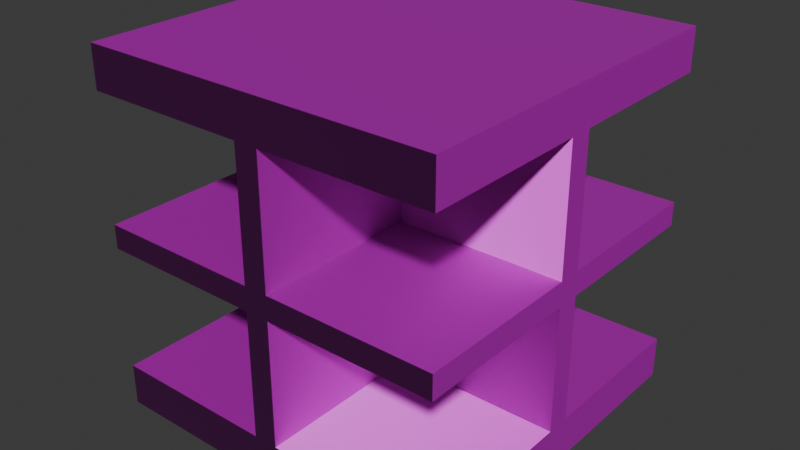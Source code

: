 # Source: Floor2.blend  (saved by Blender 4.5.88; exported with 4.5.12 LTS)
import bpy
from mathutils import Matrix  # noqa: F401  (used for matrix-valued properties, if any)

bpy.ops.wm.read_factory_settings(use_empty=True)
scene = bpy.context.scene
scene.name = 'Scene'

# ---- collections
col_collection = bpy.data.collections.new('Collection'); scene.collection.children.link(col_collection)

# ---- images (referenced by path relative to the original .blend; pixels are not part of the script)
import os
ASSET_DIR = os.environ.get("B2B_ASSET_DIR", "")  # directory of the original .blend (textures are referenced by path, not embedded)
HERE = os.path.dirname(os.path.abspath(__file__))  # packed textures are extracted next to this script under _unpacked/

def load_image(name, relpath, width, height, colorspace="sRGB"):
    """Load a texture the original file referenced (path relative to the .blend, or extracted next to this script)."""
    p = next((c for c in (os.path.join(HERE, relpath), os.path.join(ASSET_DIR, relpath)) if relpath and os.path.exists(c)), "")
    if p:
        img = bpy.data.images.load(p, check_existing=True)
        img.name = name
    else:  # same state as the original file: an image datablock whose file is absent (Cycles renders it pink)
        img = bpy.data.images.new(name, width, height)
        img.source = "FILE"
        img.filepath = "//" + (relpath or name)
    img.colorspace_settings.name = colorspace
    return img
img_base_color = load_image('Base Color', 'Base Color.png', 1024, 1024, 'sRGB')
img_normal_map = load_image('Normal Map', 'Normal Map.png', 1024, 1024, 'Non-Color')
img_concrete_png = load_image('concrete.png', 'concrete.png', 1024, 1024, 'Non-Color')

# ---- materials (node trees are filled in below, after node groups)
mat_material = bpy.data.materials.new('Material')

# ---- material node trees
mat_material.use_nodes = True; mat_material.node_tree.nodes.clear()
_N = mat_material.node_tree.nodes; _L = mat_material.node_tree.links
n0 = _N.new('ShaderNodeBsdfPrincipled'); n0.name = 'Principled BSDF'; n0.location = (-200, 100)
n1 = _N.new('ShaderNodeOutputMaterial'); n1.name = 'Material Output'; n1.location = (200, 100)
n2 = _N.new('ShaderNodeTexImage'); n2.name = 'Image Texture'; n2.location = (-579, 185)
n2.image = img_base_color
n3 = _N.new('ShaderNodeNormalMap'); n3.name = 'Normal Map'; n3.location = (-534, -162)
n4 = _N.new('ShaderNodeTexImage'); n4.name = 'Image Texture.001'; n4.location = (-896, -355)
n4.image = img_normal_map
n5 = _N.new('ShaderNodeTexImage'); n5.name = 'Image Texture.002'; n5.location = (-1131, -43)
n5.image = img_concrete_png
_L.new(n0.outputs[0], n1.inputs[0])
_L.new(n2.outputs[0], n0.inputs[0])
_L.new(n3.outputs[0], n0.inputs[5])
_L.new(n4.outputs[0], n3.inputs[1])
n1.is_active_output = True

# ---- world
world_world = bpy.data.worlds.new('World'); scene.world = world_world
world_world.use_nodes = True; world_world.node_tree.nodes.clear()
_N = world_world.node_tree.nodes; _L = world_world.node_tree.links
n0 = _N.new('ShaderNodeOutputWorld'); n0.name = 'World Output'; n0.location = (300, 300)
n1 = _N.new('ShaderNodeBackground'); n1.name = 'Background'; n1.location = (10, 300)
n1.inputs[0].default_value = (0.05088, 0.05088, 0.05088, 1.0)
_L.new(n1.outputs[0], n0.inputs[0])
n0.is_active_output = True
world_world.color = (0.05088, 0.05088, 0.05088)
world_world.sun_shadow_jitter_overblur = 0.0

# ---- meshes
me_cube_001 = bpy.data.meshes.new('Cube.001')
me_cube_001.from_pydata([(-1.0, -1.0, 0.0), (-1.0, -1.0, 2.0), (-1.0, 1.0, 0.0), (-1.0, 1.0, 2.0), (1.0, -1.0, 0.0), (1.0, -1.0, 2.0), (1.0, 1.0, 0.0), (1.0, 1.0, 2.0), (-1.0, -1.0, 0.9333), (-1.0, -1.0, 1.067), (-1.0, 1.0, 1.067), (-1.0, 1.0, 0.9333), (1.0, 1.0, 1.067), (1.0, 1.0, 0.9333), (1.0, -1.0, 1.067), (1.0, -1.0, 0.9333), (-1.0, 1.0, 0.2333), (1.0, 1.0, 0.2333), (1.0, -1.0, 0.2333), (-1.0, -1.0, 0.2333), (-1.0, -1.0, 1.767), (-1.0, 1.0, 1.767), (1.0, 1.0, 1.767), (1.0, -1.0, 1.767), (0.06667, 1.0, 0.0), (-0.06667, 1.0, 0.0), (-0.06667, 1.0, 2.0), (0.06667, 1.0, 2.0), (-0.06667, -1.0, 0.0), (0.06667, -1.0, 0.0), (0.06667, -1.0, 2.0), (-0.06667, -1.0, 2.0), (0.06667, -1.0, 0.9333), (-0.06667, -1.0, 0.9333), (0.06667, -1.0, 1.067), (-0.06667, -1.0, 1.067), (-0.06667, 1.0, 0.9333), (0.06667, 1.0, 0.9333), (-0.06667, 1.0, 1.067), (0.06667, 1.0, 1.067), (-0.06667, 1.0, 0.2333), (0.06667, 1.0, 0.2333), (0.06667, -1.0, 0.2333), (-0.06667, -1.0, 0.2333), (0.06667, -1.0, 1.767), (-0.06667, -1.0, 1.767), (-0.06667, 1.0, 1.767), (0.06667, 1.0, 1.767), (-1.0, 0.06667, 0.0), (-1.0, -0.06667, 0.0), (-1.0, -0.06667, 2.0), (-1.0, 0.06667, 2.0), (1.0, -0.06667, 0.0), (1.0, 0.06667, 0.0), (1.0, 0.06667, 2.0), (1.0, -0.06667, 2.0), (1.0, 0.06667, 0.9333), (1.0, -0.06667, 0.9333), (1.0, 0.06667, 1.067), (1.0, -0.06667, 1.067), (-1.0, -0.06667, 0.9333), (-1.0, 0.06667, 0.9333), (-1.0, -0.06667, 1.067), (-1.0, 0.06667, 1.067), (-1.0, -0.06667, 0.2333), (-1.0, 0.06667, 0.2333), (1.0, 0.06667, 0.2333), (1.0, -0.06667, 0.2333), (1.0, 0.06667, 1.767), (1.0, -0.06667, 1.767), (-1.0, -0.06667, 1.767), (-1.0, 0.06667, 1.767), (0.06667, -0.06667, 0.9333), (-0.06667, -0.06667, 0.9333), (-0.06667, 0.06667, 0.9333), (0.06667, 0.06667, 0.9333), (0.06667, -0.06667, 1.067), (0.06667, 0.06667, 1.067), (-0.06667, 0.06667, 1.067), (-0.06667, -0.06667, 1.067), (-0.06667, -0.06667, 0.2333), (-0.06667, 0.06667, 0.2333), (0.06667, 0.06667, 0.2333), (0.06667, -0.06667, 0.2333), (0.06667, -0.06667, 1.767), (-0.06667, -0.06667, 1.767), (-0.06667, 0.06667, 1.767), (0.06667, 0.06667, 1.767)], [], [(38, 46, 47, 39), (34, 44, 45, 35), (65, 16, 2, 48, 49, 0, 19, 64), (67, 18, 4, 52, 53, 6, 17, 66), (63, 10, 11, 61, 60, 8, 9, 62), (40, 36, 37, 41), (59, 14, 15, 57, 56, 13, 12, 58), (42, 32, 33, 43), (52, 4, 29, 28, 0, 49, 48, 2, 25, 24, 6, 53), (51, 3, 21, 71, 70, 20, 1, 50), (55, 5, 23, 69, 68, 22, 7, 54), (41, 17, 6, 24, 25, 2, 16, 40), (51, 50, 1, 31, 30, 5, 55, 54, 7, 27, 26, 3), (62, 70, 71, 63), (58, 68, 69, 59), (43, 19, 0, 28, 29, 4, 18, 42), (27, 7, 22, 47, 46, 21, 3, 26), (64, 60, 61, 65), (39, 12, 13, 37, 36, 11, 10, 38), (66, 56, 57, 67), (31, 1, 20, 45, 44, 23, 5, 30), (35, 9, 8, 33, 32, 15, 14, 34), (57, 15, 32, 72), (59, 76, 34, 14), (13, 56, 75, 37), (12, 39, 77, 58), (63, 78, 38, 10), (61, 11, 36, 74), (9, 35, 79, 62), (8, 60, 73, 33), (16, 65, 81, 40), (43, 80, 64, 19), (18, 67, 83, 42), (41, 82, 66, 17), (37, 75, 82, 41), (36, 40, 81, 74), (61, 74, 81, 65), (60, 64, 80, 73), (33, 73, 80, 43), (32, 42, 83, 72), (57, 72, 83, 67), (56, 66, 82, 75), (20, 70, 85, 45), (69, 23, 44, 84), (22, 68, 87, 47), (71, 21, 46, 86), (34, 76, 84, 44), (59, 69, 84, 76), (58, 77, 87, 68), (39, 47, 87, 77), (38, 78, 86, 46), (63, 71, 86, 78), (62, 79, 85, 70), (35, 45, 85, 79)])
_uv = me_cube_001.uv_layers.new(name='UVMap')
_uv.uv.foreach_set('vector', [0.3017, 0.1068, 0.2524, 0.1068, 0.2524, 0.09743, 0.3017, 0.09743, 0.3017, 0.3111, 0.2524, 0.3111, 0.2524, 0.3017, 0.3017, 0.3017, 0.5434, 0.09743, 0.5434, 0.03163, 0.5598, 0.03163, 0.5598, 0.09743, 0.5598, 0.1068, 0.5598, 0.1726, 0.5434, 0.1726, 0.5434, 0.1068, 0.5434, 0.3017, 0.5434, 0.2359, 0.5598, 0.2359, 0.5598, 0.3017, 0.5598, 0.3111, 0.5598, 0.3769, 0.5434, 0.3769, 0.5434, 0.3111, 0.7522, 0.09743, 0.7522, 0.03163, 0.7616, 0.03163, 0.7616, 0.09743, 0.7616, 0.1068, 0.7616, 0.1726, 0.7522, 0.1726, 0.7522, 0.1068, 0.08098, 0.5154, 0.03163, 0.5154, 0.03163, 0.506, 0.08098, 0.506, 0.7522, 0.3017, 0.7522, 0.2359, 0.7616, 0.2359, 0.7616, 0.3017, 0.7616, 0.3111, 0.7616, 0.3769, 0.7522, 0.3769, 0.7522, 0.3111, 0.21, 0.5154, 0.1607, 0.5154, 0.1607, 0.506, 0.21, 0.506, 0.09743, 0.1726, 0.03163, 0.1726, 0.03163, 0.1068, 0.03163, 0.09743, 0.03163, 0.03163, 0.09743, 0.03163, 0.1068, 0.03163, 0.1726, 0.03163, 0.1726, 0.09743, 0.1726, 0.1068, 0.1726, 0.1726, 0.1068, 0.1726, 0.365, 0.09743, 0.365, 0.03163, 0.3814, 0.03163, 0.3814, 0.09743, 0.3814, 0.1068, 0.3814, 0.1726, 0.365, 0.1726, 0.365, 0.1068, 0.365, 0.3017, 0.365, 0.2359, 0.3814, 0.2359, 0.3814, 0.3017, 0.3814, 0.3111, 0.3814, 0.3769, 0.365, 0.3769, 0.365, 0.3111, 0.08098, 0.506, 0.08098, 0.4402, 0.09743, 0.4402, 0.09743, 0.506, 0.09743, 0.5154, 0.09743, 0.5812, 0.08098, 0.5812, 0.08098, 0.5154, 0.1068, 0.3769, 0.09743, 0.3769, 0.03163, 0.3769, 0.03163, 0.3111, 0.03163, 0.3017, 0.03163, 0.2359, 0.09743, 0.2359, 0.1068, 0.2359, 0.1726, 0.2359, 0.1726, 0.3017, 0.1726, 0.3111, 0.1726, 0.3769, 0.4308, 0.1068, 0.3814, 0.1068, 0.3814, 0.09743, 0.4308, 0.09743, 0.4308, 0.3111, 0.3814, 0.3111, 0.3814, 0.3017, 0.4308, 0.3017, 0.21, 0.506, 0.21, 0.4402, 0.2265, 0.4402, 0.2265, 0.506, 0.2265, 0.5154, 0.2265, 0.5812, 0.21, 0.5812, 0.21, 0.5154, 0.2359, 0.09743, 0.2359, 0.03163, 0.2524, 0.03163, 0.2524, 0.09743, 0.2524, 0.1068, 0.2524, 0.1726, 0.2359, 0.1726, 0.2359, 0.1068, 0.5434, 0.1068, 0.494, 0.1068, 0.494, 0.09743, 0.5434, 0.09743, 0.2171, 0.7102, 0.2171, 0.6444, 0.2265, 0.6444, 0.2265, 0.7102, 0.2265, 0.7196, 0.2265, 0.7854, 0.2171, 0.7854, 0.2171, 0.7196, 0.5434, 0.3111, 0.494, 0.3111, 0.494, 0.3017, 0.5434, 0.3017, 0.2359, 0.3017, 0.2359, 0.2359, 0.2524, 0.2359, 0.2524, 0.3017, 0.2524, 0.3111, 0.2524, 0.3769, 0.2359, 0.3769, 0.2359, 0.3111, 0.806, 0.506, 0.806, 0.4402, 0.8154, 0.4402, 0.8154, 0.506, 0.8154, 0.5154, 0.8154, 0.5812, 0.806, 0.5812, 0.806, 0.5154, 0.3556, 0.506, 0.2898, 0.506, 0.2898, 0.4402, 0.3556, 0.4402, 0.4846, 0.4402, 0.4846, 0.506, 0.4188, 0.506, 0.4188, 0.4402, 0.6769, 0.506, 0.6769, 0.4402, 0.7428, 0.4402, 0.7428, 0.506, 0.6137, 0.4402, 0.6137, 0.506, 0.5479, 0.506, 0.5479, 0.4402, 0.2898, 0.635, 0.2898, 0.5692, 0.3556, 0.5692, 0.3556, 0.635, 0.4188, 0.5692, 0.4846, 0.5692, 0.4846, 0.635, 0.4188, 0.635, 0.5479, 0.635, 0.5479, 0.5692, 0.6137, 0.5692, 0.6137, 0.635, 0.7428, 0.5692, 0.7428, 0.635, 0.6769, 0.635, 0.6769, 0.5692, 0.2898, 0.7641, 0.2898, 0.6983, 0.3556, 0.6983, 0.3556, 0.7641, 0.6231, 0.03163, 0.6889, 0.03163, 0.6889, 0.09743, 0.6231, 0.09743, 0.4846, 0.6983, 0.4846, 0.7641, 0.4188, 0.7641, 0.4188, 0.6983, 0.6889, 0.2265, 0.6231, 0.2265, 0.6231, 0.1607, 0.6889, 0.1607, 0.515, 0.8932, 0.515, 0.8274, 0.5643, 0.8274, 0.5643, 0.8932, 0.6276, 0.8274, 0.6769, 0.8274, 0.6769, 0.8932, 0.6276, 0.8932, 0.1771, 0.9145, 0.1771, 0.8487, 0.2265, 0.8487, 0.2265, 0.9145, 0.8787, 0.4402, 0.928, 0.4402, 0.928, 0.506, 0.8787, 0.506, 0.9186, 0.7102, 0.9186, 0.6444, 0.968, 0.6444, 0.968, 0.7102, 0.9186, 0.7735, 0.968, 0.7735, 0.968, 0.8393, 0.9186, 0.8393, 0.03163, 0.9684, 0.03163, 0.9026, 0.08098, 0.9026, 0.08098, 0.9684, 0.806, 0.9026, 0.8554, 0.9026, 0.8554, 0.9684, 0.806, 0.9684, 0.6137, 0.6983, 0.6137, 0.7641, 0.5479, 0.7641, 0.5479, 0.6983, 0.6889, 0.3556, 0.6231, 0.3556, 0.6231, 0.2898, 0.6889, 0.2898, 0.6769, 0.7641, 0.6769, 0.6983, 0.7428, 0.6983, 0.7428, 0.7641, 0.03163, 0.6444, 0.09743, 0.6444, 0.09743, 0.7102, 0.03163, 0.7102, 0.8554, 0.6444, 0.8554, 0.7102, 0.806, 0.7102, 0.806, 0.6444, 0.806, 0.7735, 0.8554, 0.7735, 0.8554, 0.8393, 0.806, 0.8393, 0.8742, 0.03163, 0.8742, 0.09743, 0.8248, 0.09743, 0.8248, 0.03163, 0.8742, 0.2265, 0.8248, 0.2265, 0.8248, 0.1607, 0.8742, 0.1607, 0.8742, 0.2898, 0.8742, 0.3556, 0.8248, 0.3556, 0.8248, 0.2898, 0.08098, 0.8393, 0.03163, 0.8393, 0.03163, 0.7735, 0.08098, 0.7735, 0.3391, 0.8274, 0.3391, 0.8932, 0.2898, 0.8932, 0.2898, 0.8274, 0.4517, 0.8932, 0.4024, 0.8932, 0.4024, 0.8274, 0.4517, 0.8274])
me_cube_001.materials.append(mat_material)
me_cube_001.use_paint_bone_selection = False
me_cube_001.use_paint_mask = True
me_cube_001.update()

# ---- objects
ob_cube = bpy.data.objects.new('Cube', me_cube_001)

# ---- transforms, parenting, visibility, modifiers, constraints
ob_cube.location = (0.0, 0.0, 0.0)
ob_cube.scale = (8.0, 8.0, 8.0)

# ---- collection membership
col_collection.objects.link(ob_cube)

# ---- scene / render settings (as saved in the file)
scene.frame_start = 1; scene.frame_end = 250; scene.frame_set(1)
scene.render.engine = 'CYCLES'
scene.cycles.samples = 1
scene.cycles.bake_type = 'NORMAL'
bpy.context.view_layer.update()

# ---- added for rendering (the .blend has no active camera and no usable light): camera, sun
cam_auto = bpy.data.cameras.new('AutoCamera')
cam_auto.lens = 50.0
cam_auto.sensor_width = 36.0
cam_auto.clip_end = 1000.0
ob_auto_camera = bpy.data.objects.new('AutoCamera', cam_auto)
scene.collection.objects.link(ob_auto_camera)
ob_auto_camera.location = (25.6406, -30.7687, 28.5125)
ob_auto_camera.rotation_euler = (1.09748, -7.21219e-08, 0.694738)
scene.camera = ob_auto_camera
light_auto_sun = bpy.data.lights.new('AutoSun', 'SUN')
light_auto_sun.energy = 3.0
light_auto_sun.angle = 0.0523599
ob_auto_sun = bpy.data.objects.new('AutoSun', light_auto_sun)
scene.collection.objects.link(ob_auto_sun)
ob_auto_sun.rotation_euler = (0.872665, 0.174533, 0.523599)
bpy.context.view_layer.update()
